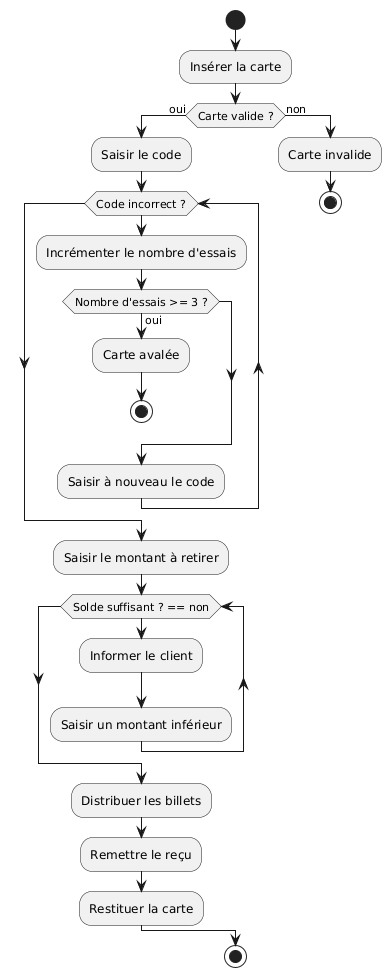

The diagram above was rendered by PlantUML. Its source (embedded in the PNG):
@startuml
start

:Insérer la carte;
if (Carte valide ?) then (oui)
  :Saisir le code;
while (Code incorrect ?)
  :Incrémenter le nombre d'essais;
  if (Nombre d'essais >= 3 ?) then (oui)
    :Carte avalée;
    stop
  endif
  :Saisir à nouveau le code;
endwhile
  
  :Saisir le montant à retirer;
  while (Solde suffisant ? == non)
    :Informer le client;
    :Saisir un montant inférieur;
  endwhile
  
  :Distribuer les billets;
  :Remettre le reçu;
  :Restituer la carte;
else (non)
  :Carte invalide;
  stop
endif

stop
@enduml